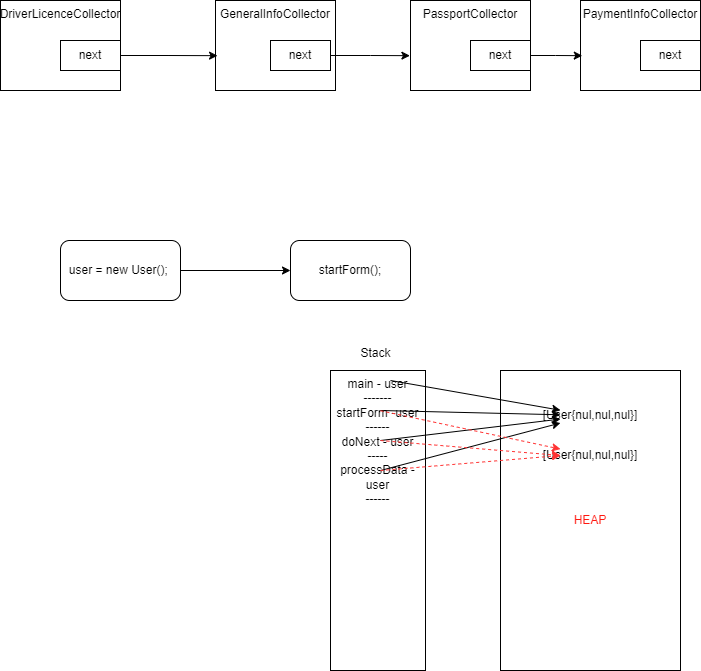

The diagram above was exported from draw.io. Its source (the exported page's mxGraphModel, read from the mxfile embedded in the PNG):
<mxGraphModel dx="1136" dy="605" grid="1" gridSize="10" guides="1" tooltips="1" connect="1" arrows="1" fold="1" page="1" pageScale="1" pageWidth="850" pageHeight="1100" math="0" shadow="0">
  <root>
    <mxCell id="0" />
    <mxCell id="1" parent="0" />
    <mxCell id="61rTuLs8oR94euTOE_Y5-1" value="DriverLicenceCollector" style="rounded=0;whiteSpace=wrap;html=1;verticalAlign=top;" vertex="1" parent="1">
      <mxGeometry x="90" y="150" width="120" height="90" as="geometry" />
    </mxCell>
    <mxCell id="61rTuLs8oR94euTOE_Y5-2" value="GeneralInfoCollector" style="rounded=0;whiteSpace=wrap;html=1;verticalAlign=top;" vertex="1" parent="1">
      <mxGeometry x="305" y="150" width="120" height="90" as="geometry" />
    </mxCell>
    <mxCell id="61rTuLs8oR94euTOE_Y5-3" value="PassportCollector" style="rounded=0;whiteSpace=wrap;html=1;verticalAlign=top;" vertex="1" parent="1">
      <mxGeometry x="500" y="150" width="120" height="90" as="geometry" />
    </mxCell>
    <mxCell id="61rTuLs8oR94euTOE_Y5-4" value="PaymentInfoCollector" style="rounded=0;whiteSpace=wrap;html=1;verticalAlign=top;" vertex="1" parent="1">
      <mxGeometry x="670" y="150" width="120" height="90" as="geometry" />
    </mxCell>
    <mxCell id="61rTuLs8oR94euTOE_Y5-6" value="next" style="text;html=1;align=center;verticalAlign=middle;whiteSpace=wrap;rounded=0;fillColor=none;strokeColor=default;" vertex="1" parent="1">
      <mxGeometry x="150" y="190" width="60" height="30" as="geometry" />
    </mxCell>
    <mxCell id="61rTuLs8oR94euTOE_Y5-7" style="edgeStyle=orthogonalEdgeStyle;rounded=0;orthogonalLoop=1;jettySize=auto;html=1;entryX=0.017;entryY=0.613;entryDx=0;entryDy=0;entryPerimeter=0;" edge="1" parent="1" source="61rTuLs8oR94euTOE_Y5-6" target="61rTuLs8oR94euTOE_Y5-2">
      <mxGeometry relative="1" as="geometry" />
    </mxCell>
    <mxCell id="61rTuLs8oR94euTOE_Y5-8" value="next" style="text;html=1;align=center;verticalAlign=middle;whiteSpace=wrap;rounded=0;strokeColor=default;" vertex="1" parent="1">
      <mxGeometry x="360" y="190" width="60" height="30" as="geometry" />
    </mxCell>
    <mxCell id="61rTuLs8oR94euTOE_Y5-9" value="next" style="text;html=1;align=center;verticalAlign=middle;whiteSpace=wrap;rounded=0;strokeColor=default;" vertex="1" parent="1">
      <mxGeometry x="560" y="190" width="60" height="30" as="geometry" />
    </mxCell>
    <mxCell id="61rTuLs8oR94euTOE_Y5-10" value="next" style="text;html=1;align=center;verticalAlign=middle;whiteSpace=wrap;rounded=0;strokeColor=default;" vertex="1" parent="1">
      <mxGeometry x="730" y="190" width="60" height="30" as="geometry" />
    </mxCell>
    <mxCell id="61rTuLs8oR94euTOE_Y5-11" style="edgeStyle=orthogonalEdgeStyle;rounded=0;orthogonalLoop=1;jettySize=auto;html=1;entryX=-0.005;entryY=0.613;entryDx=0;entryDy=0;entryPerimeter=0;" edge="1" parent="1" source="61rTuLs8oR94euTOE_Y5-8" target="61rTuLs8oR94euTOE_Y5-3">
      <mxGeometry relative="1" as="geometry" />
    </mxCell>
    <mxCell id="61rTuLs8oR94euTOE_Y5-12" style="edgeStyle=orthogonalEdgeStyle;rounded=0;orthogonalLoop=1;jettySize=auto;html=1;entryX=0.015;entryY=0.613;entryDx=0;entryDy=0;entryPerimeter=0;" edge="1" parent="1" source="61rTuLs8oR94euTOE_Y5-9" target="61rTuLs8oR94euTOE_Y5-4">
      <mxGeometry relative="1" as="geometry" />
    </mxCell>
    <mxCell id="61rTuLs8oR94euTOE_Y5-15" style="edgeStyle=orthogonalEdgeStyle;rounded=0;orthogonalLoop=1;jettySize=auto;html=1;" edge="1" parent="1" source="61rTuLs8oR94euTOE_Y5-13" target="61rTuLs8oR94euTOE_Y5-14">
      <mxGeometry relative="1" as="geometry" />
    </mxCell>
    <mxCell id="61rTuLs8oR94euTOE_Y5-13" value="user = new User();&amp;nbsp;" style="rounded=1;whiteSpace=wrap;html=1;" vertex="1" parent="1">
      <mxGeometry x="150" y="390" width="120" height="60" as="geometry" />
    </mxCell>
    <mxCell id="61rTuLs8oR94euTOE_Y5-14" value="startForm();" style="rounded=1;whiteSpace=wrap;html=1;" vertex="1" parent="1">
      <mxGeometry x="380" y="390" width="120" height="60" as="geometry" />
    </mxCell>
    <mxCell id="61rTuLs8oR94euTOE_Y5-17" value="&lt;font color=&quot;#ff170f&quot;&gt;HEAP&lt;/font&gt;" style="rounded=0;whiteSpace=wrap;html=1;" vertex="1" parent="1">
      <mxGeometry x="590" y="520" width="180" height="300" as="geometry" />
    </mxCell>
    <mxCell id="61rTuLs8oR94euTOE_Y5-18" value="main - user&lt;div&gt;-------&lt;/div&gt;&lt;div&gt;startForm -user&lt;br&gt;&lt;/div&gt;&lt;div&gt;------&lt;/div&gt;&lt;div&gt;doNext - user&lt;/div&gt;&lt;div&gt;-----&lt;/div&gt;&lt;div&gt;processData - user&lt;/div&gt;&lt;div&gt;------&lt;/div&gt;" style="rounded=0;whiteSpace=wrap;html=1;verticalAlign=top;" vertex="1" parent="1">
      <mxGeometry x="420" y="520" width="95" height="300" as="geometry" />
    </mxCell>
    <mxCell id="61rTuLs8oR94euTOE_Y5-19" value="[User{nul,nul,nul}]" style="text;html=1;align=center;verticalAlign=middle;whiteSpace=wrap;rounded=0;" vertex="1" parent="1">
      <mxGeometry x="650" y="550" width="60" height="30" as="geometry" />
    </mxCell>
    <mxCell id="61rTuLs8oR94euTOE_Y5-21" value="" style="endArrow=classic;html=1;rounded=0;" edge="1" parent="1" target="61rTuLs8oR94euTOE_Y5-19">
      <mxGeometry width="50" height="50" relative="1" as="geometry">
        <mxPoint x="470" y="560" as="sourcePoint" />
        <mxPoint x="520" y="510" as="targetPoint" />
      </mxGeometry>
    </mxCell>
    <mxCell id="61rTuLs8oR94euTOE_Y5-22" value="" style="endArrow=classic;html=1;rounded=0;" edge="1" parent="1" target="61rTuLs8oR94euTOE_Y5-19">
      <mxGeometry width="50" height="50" relative="1" as="geometry">
        <mxPoint x="480" y="530" as="sourcePoint" />
        <mxPoint x="660" y="534" as="targetPoint" />
      </mxGeometry>
    </mxCell>
    <mxCell id="61rTuLs8oR94euTOE_Y5-23" value="" style="endArrow=classic;html=1;rounded=0;" edge="1" parent="1" target="61rTuLs8oR94euTOE_Y5-19">
      <mxGeometry width="50" height="50" relative="1" as="geometry">
        <mxPoint x="470" y="590" as="sourcePoint" />
        <mxPoint x="650" y="594" as="targetPoint" />
      </mxGeometry>
    </mxCell>
    <mxCell id="61rTuLs8oR94euTOE_Y5-24" value="" style="endArrow=classic;html=1;rounded=0;entryX=0;entryY=0.75;entryDx=0;entryDy=0;" edge="1" parent="1" target="61rTuLs8oR94euTOE_Y5-19">
      <mxGeometry width="50" height="50" relative="1" as="geometry">
        <mxPoint x="470" y="620" as="sourcePoint" />
        <mxPoint x="650" y="624" as="targetPoint" />
      </mxGeometry>
    </mxCell>
    <mxCell id="61rTuLs8oR94euTOE_Y5-25" value="Stack&lt;div&gt;&lt;br&gt;&lt;/div&gt;" style="text;html=1;align=center;verticalAlign=middle;resizable=0;points=[];autosize=1;strokeColor=none;fillColor=none;" vertex="1" parent="1">
      <mxGeometry x="440" y="490" width="50" height="40" as="geometry" />
    </mxCell>
    <mxCell id="61rTuLs8oR94euTOE_Y5-26" value="[User{nul,nul,nul}]" style="text;html=1;align=center;verticalAlign=middle;whiteSpace=wrap;rounded=0;" vertex="1" parent="1">
      <mxGeometry x="650" y="590" width="60" height="30" as="geometry" />
    </mxCell>
    <mxCell id="61rTuLs8oR94euTOE_Y5-27" value="" style="endArrow=classic;html=1;rounded=0;dashed=1;strokeColor=#FF3333;" edge="1" parent="1" target="61rTuLs8oR94euTOE_Y5-26">
      <mxGeometry width="50" height="50" relative="1" as="geometry">
        <mxPoint x="470" y="560.25" as="sourcePoint" />
        <mxPoint x="640" y="590.25" as="targetPoint" />
      </mxGeometry>
    </mxCell>
    <mxCell id="61rTuLs8oR94euTOE_Y5-28" value="" style="endArrow=classic;html=1;rounded=0;dashed=1;strokeColor=#FF3333;entryX=0;entryY=0.5;entryDx=0;entryDy=0;" edge="1" parent="1" target="61rTuLs8oR94euTOE_Y5-26">
      <mxGeometry width="50" height="50" relative="1" as="geometry">
        <mxPoint x="470" y="590" as="sourcePoint" />
        <mxPoint x="650" y="628.75" as="targetPoint" />
      </mxGeometry>
    </mxCell>
    <mxCell id="61rTuLs8oR94euTOE_Y5-31" value="" style="endArrow=classic;html=1;rounded=0;dashed=1;strokeColor=#FF3333;entryX=0;entryY=0.5;entryDx=0;entryDy=0;" edge="1" parent="1" target="61rTuLs8oR94euTOE_Y5-26">
      <mxGeometry width="50" height="50" relative="1" as="geometry">
        <mxPoint x="470" y="620" as="sourcePoint" />
        <mxPoint x="640" y="610" as="targetPoint" />
      </mxGeometry>
    </mxCell>
  </root>
</mxGraphModel>